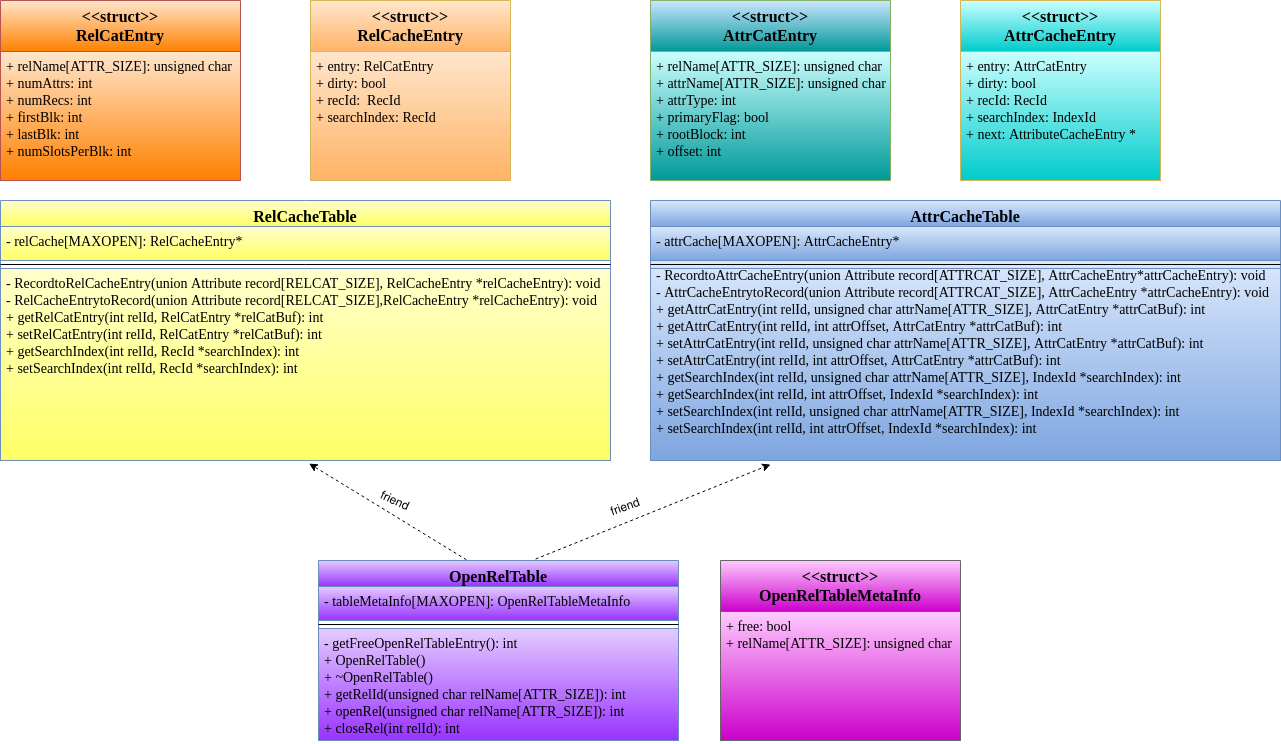

The diagram above was exported from draw.io. Its source (the exported page's mxGraphModel, read from the mxfile embedded in the PNG):
<mxGraphModel dx="801" dy="495" grid="1" gridSize="10" guides="1" tooltips="1" connect="1" arrows="1" fold="1" page="1" pageScale="1" pageWidth="1169" pageHeight="827" background="#FFFFFF" math="0" shadow="0">
  <root>
    <mxCell id="0" />
    <mxCell id="1" parent="0" />
    <mxCell id="7ujt0aO47fP7VYWswhMa-5" value="&lt;&lt;struct&gt;&gt;&#10;RelCatEntry&#10;" style="swimlane;fontStyle=1;align=center;verticalAlign=top;childLayout=stackLayout;horizontal=1;startSize=51;horizontalStack=0;resizeParent=1;resizeParentMax=0;resizeLast=0;collapsible=1;marginBottom=0;labelBackgroundColor=none;fontFamily=Times New Roman;fontSize=16;fillColor=#FFE6CC;strokeColor=#b85450;gradientColor=#FF8000;" parent="1" vertex="1">
      <mxGeometry x="40" y="30" width="240" height="180" as="geometry" />
    </mxCell>
    <mxCell id="7ujt0aO47fP7VYWswhMa-6" value="+ relName[ATTR_SIZE]: unsigned char&#10;+ numAttrs: int&#10;+ numRecs: int&#10;+ firstBlk: int&#10;+ lastBlk: int&#10;+ numSlotsPerBlk: int" style="text;strokeColor=#b85450;fillColor=#FFE6CC;align=left;verticalAlign=top;spacingLeft=4;spacingRight=4;overflow=hidden;rotatable=0;points=[[0,0.5],[1,0.5]];portConstraint=eastwest;gradientColor=#FF8000;fontFamily=Times New Roman;fontSize=14;" parent="7ujt0aO47fP7VYWswhMa-5" vertex="1">
      <mxGeometry y="51" width="240" height="129" as="geometry" />
    </mxCell>
    <mxCell id="zpQhgxPnu-mZbRoqE8cd-8" value="- RecordtoAttrCacheEntry(union Attribute record[ATTRCAT_SIZE], AttrCacheEntry*attrCacheEntry): void&#10;- AttrCacheEntrytoRecord(union Attribute record[ATTRCAT_SIZE], AttrCacheEntry *attrCacheEntry): void&#10;+ getAttrCatEntry(int relId, unsigned char attrName[ATTR_SIZE], AttrCatEntry *attrCatBuf): int&#10;+ getAttrCatEntry(int relId, int attrOffset, AttrCatEntry *attrCatBuf): int&#10;+ setAttrCatEntry(int relId, unsigned char attrName[ATTR_SIZE], AttrCatEntry *attrCatBuf): int&#10;+ setAttrCatEntry(int relId, int attrOffset, AttrCatEntry *attrCatBuf): int&#10;+ getSearchIndex(int relId, unsigned char attrName[ATTR_SIZE], IndexId *searchIndex): int &#10;+ getSearchIndex(int relId, int attrOffset, IndexId *searchIndex): int&#10;+ setSearchIndex(int relId, unsigned char attrName[ATTR_SIZE], IndexId *searchIndex): int&#10;+ setSearchIndex(int relId, int attrOffset, IndexId *searchIndex): int&#10;" style="text;strokeColor=#6c8ebf;fillColor=#dae8fc;align=left;verticalAlign=top;spacingLeft=4;spacingRight=4;overflow=hidden;rotatable=0;points=[[0,0.5],[1,0.5]];portConstraint=eastwest;gradientColor=#7ea6e0;fontFamily=Times New Roman;fontSize=14;" parent="1" vertex="1">
      <mxGeometry x="690" y="290" width="630" height="200" as="geometry" />
    </mxCell>
    <mxCell id="egup6xxpGmrujpijSw-8-5" value="" style="html=1;labelBackgroundColor=#ffffff;startArrow=none;startFill=0;startSize=6;endArrow=classic;endFill=1;endSize=6;jettySize=auto;orthogonalLoop=1;strokeWidth=1;dashed=1;fontSize=14;exitX=0.411;exitY=-0.004;exitDx=0;exitDy=0;exitPerimeter=0;entryX=0.506;entryY=1.016;entryDx=0;entryDy=0;entryPerimeter=0;" parent="1" source="zpQhgxPnu-mZbRoqE8cd-10" target="7ujt0aO47fP7VYWswhMa-4" edge="1">
      <mxGeometry width="60" height="60" relative="1" as="geometry">
        <mxPoint x="490" y="600" as="sourcePoint" />
        <mxPoint x="280" y="500" as="targetPoint" />
      </mxGeometry>
    </mxCell>
    <mxCell id="egup6xxpGmrujpijSw-8-6" value="" style="html=1;labelBackgroundColor=#ffffff;startArrow=none;startFill=0;startSize=6;endArrow=classic;endFill=1;endSize=6;jettySize=auto;orthogonalLoop=1;strokeWidth=1;dashed=1;fontSize=14;exitX=0.603;exitY=-0.008;exitDx=0;exitDy=0;exitPerimeter=0;" parent="1" source="zpQhgxPnu-mZbRoqE8cd-10" edge="1">
      <mxGeometry width="60" height="60" relative="1" as="geometry">
        <mxPoint x="490" y="600" as="sourcePoint" />
        <mxPoint x="810" y="494" as="targetPoint" />
      </mxGeometry>
    </mxCell>
    <mxCell id="egup6xxpGmrujpijSw-8-7" value="friend" style="text;html=1;strokeColor=none;fillColor=none;align=center;verticalAlign=middle;whiteSpace=wrap;rounded=0;rotation=25;" parent="1" vertex="1">
      <mxGeometry x="390" y="520" width="90" height="20" as="geometry" />
    </mxCell>
    <mxCell id="egup6xxpGmrujpijSw-8-8" value="friend" style="text;html=1;strokeColor=none;fillColor=none;align=center;verticalAlign=middle;whiteSpace=wrap;rounded=0;rotation=-20;" parent="1" vertex="1">
      <mxGeometry x="630" y="526.3399999999999" width="70" height="20" as="geometry" />
    </mxCell>
    <mxCell id="7ujt0aO47fP7VYWswhMa-1" value="RelCacheTable" style="swimlane;fontStyle=1;align=center;verticalAlign=top;childLayout=stackLayout;horizontal=1;startSize=26;horizontalStack=0;resizeParent=1;resizeParentMax=0;resizeLast=0;collapsible=1;marginBottom=0;fontFamily=Times New Roman;fontSize=16;fillColor=#FFFFCC;strokeColor=#6c8ebf;gradientColor=#FFFF66;" parent="1" vertex="1">
      <mxGeometry x="40" y="230" width="610" height="260" as="geometry" />
    </mxCell>
    <mxCell id="7ujt0aO47fP7VYWswhMa-2" value="- relCache[MAXOPEN]: RelCacheEntry*&#10;" style="text;strokeColor=#6c8ebf;fillColor=#FFFFCC;align=left;verticalAlign=top;spacingLeft=4;spacingRight=4;overflow=hidden;rotatable=0;points=[[0,0.5],[1,0.5]];portConstraint=eastwest;fontSize=14;fontFamily=Times New Roman;labelBackgroundColor=none;gradientColor=#FFFF66;" parent="7ujt0aO47fP7VYWswhMa-1" vertex="1">
      <mxGeometry y="26" width="610" height="34" as="geometry" />
    </mxCell>
    <mxCell id="7ujt0aO47fP7VYWswhMa-3" value="" style="line;strokeWidth=1;fillColor=none;align=left;verticalAlign=middle;spacingTop=-1;spacingLeft=3;spacingRight=3;rotatable=0;labelPosition=right;points=[];portConstraint=eastwest;" parent="7ujt0aO47fP7VYWswhMa-1" vertex="1">
      <mxGeometry y="60" width="610" height="8" as="geometry" />
    </mxCell>
    <mxCell id="7ujt0aO47fP7VYWswhMa-4" value="- RecordtoRelCacheEntry(union Attribute record[RELCAT_SIZE], RelCacheEntry *relCacheEntry): void&#10;- RelCacheEntrytoRecord(union Attribute record[RELCAT_SIZE],RelCacheEntry *relCacheEntry): void&#10;+ getRelCatEntry(int relId, RelCatEntry *relCatBuf): int&#10;+ setRelCatEntry(int relId, RelCatEntry *relCatBuf): int&#10;+ getSearchIndex(int relId, RecId *searchIndex): int &#10;+ setSearchIndex(int relId, RecId *searchIndex): int&#10;" style="text;strokeColor=#6c8ebf;fillColor=#FFFFCC;align=left;verticalAlign=top;spacingLeft=4;spacingRight=4;overflow=hidden;rotatable=0;points=[[0,0.5],[1,0.5]];portConstraint=eastwest;gradientColor=#FFFF66;fontFamily=Times New Roman;fontSize=14;" parent="7ujt0aO47fP7VYWswhMa-1" vertex="1">
      <mxGeometry y="68" width="610" height="192" as="geometry" />
    </mxCell>
    <mxCell id="7ujt0aO47fP7VYWswhMa-7" value="&lt;&lt;struct&gt;&gt;&#10;AttrCatEntry&#10;" style="swimlane;fontStyle=1;align=center;verticalAlign=top;childLayout=stackLayout;horizontal=1;startSize=51;horizontalStack=0;resizeParent=1;resizeParentMax=0;resizeLast=0;collapsible=1;marginBottom=0;labelBackgroundColor=none;fontFamily=Times New Roman;fontSize=16;fillColor=#CCE5FF;strokeColor=#82b366;gradientColor=#009999;" parent="1" vertex="1">
      <mxGeometry x="690" y="30" width="240" height="180" as="geometry" />
    </mxCell>
    <mxCell id="7ujt0aO47fP7VYWswhMa-8" value="+ relName[ATTR_SIZE]: unsigned char&#10;+ attrName[ATTR_SIZE]: unsigned char&#10;+ attrType: int&#10;+ primaryFlag: bool&#10;+ rootBlock: int&#10;+ offset: int" style="text;strokeColor=#82b366;fillColor=#CCFFFF;align=left;verticalAlign=top;spacingLeft=4;spacingRight=4;overflow=hidden;rotatable=0;points=[[0,0.5],[1,0.5]];portConstraint=eastwest;gradientColor=#009999;fontFamily=Times New Roman;fontSize=14;" parent="7ujt0aO47fP7VYWswhMa-7" vertex="1">
      <mxGeometry y="51" width="240" height="129" as="geometry" />
    </mxCell>
    <mxCell id="zpQhgxPnu-mZbRoqE8cd-3" value="&lt;&lt;struct&gt;&gt;&#10;RelCacheEntry&#10;" style="swimlane;fontStyle=1;align=center;verticalAlign=top;childLayout=stackLayout;horizontal=1;startSize=51;horizontalStack=0;resizeParent=1;resizeParentMax=0;resizeLast=0;collapsible=1;marginBottom=0;labelBackgroundColor=none;fontFamily=Times New Roman;fontSize=16;fillColor=#FFE6CC;strokeColor=#d6b656;gradientColor=#FFB366;" parent="1" vertex="1">
      <mxGeometry x="350" y="30" width="200" height="180" as="geometry" />
    </mxCell>
    <mxCell id="zpQhgxPnu-mZbRoqE8cd-4" value="+ entry: RelCatEntry&#10;+ dirty: bool&#10;+ recId:  RecId&#10;+ searchIndex: RecId&#10;&#10;" style="text;strokeColor=#d6b656;fillColor=#FFE6CC;align=left;verticalAlign=top;spacingLeft=4;spacingRight=4;overflow=hidden;rotatable=0;points=[[0,0.5],[1,0.5]];portConstraint=eastwest;gradientColor=#FFB366;fontFamily=Times New Roman;fontSize=14;" parent="zpQhgxPnu-mZbRoqE8cd-3" vertex="1">
      <mxGeometry y="51" width="200" height="129" as="geometry" />
    </mxCell>
    <mxCell id="7ujt0aO47fP7VYWswhMa-9" value="&lt;&lt;struct&gt;&gt;&#10;AttrCacheEntry&#10;" style="swimlane;fontStyle=1;align=center;verticalAlign=top;childLayout=stackLayout;horizontal=1;startSize=51;horizontalStack=0;resizeParent=1;resizeParentMax=0;resizeLast=0;collapsible=1;marginBottom=0;labelBackgroundColor=none;fontFamily=Times New Roman;fontSize=16;fillColor=#CCFFFF;strokeColor=#d6b656;gradientColor=#00CCCC;" parent="1" vertex="1">
      <mxGeometry x="1000" y="30" width="200" height="180" as="geometry" />
    </mxCell>
    <mxCell id="zpQhgxPnu-mZbRoqE8cd-10" value="OpenRelTable" style="swimlane;fontStyle=1;align=center;verticalAlign=top;childLayout=stackLayout;horizontal=1;startSize=26;horizontalStack=0;resizeParent=1;resizeParentMax=0;resizeLast=0;collapsible=1;marginBottom=0;fontFamily=Times New Roman;fontSize=16;fillColor=#E5CCFF;strokeColor=#6c8ebf;gradientColor=#9933FF;" parent="1" vertex="1">
      <mxGeometry x="358" y="590" width="360" height="180" as="geometry" />
    </mxCell>
    <mxCell id="zpQhgxPnu-mZbRoqE8cd-11" value="- tableMetaInfo[MAXOPEN]: OpenRelTableMetaInfo&#10;&#10;&#10;" style="text;strokeColor=#6c8ebf;fillColor=#E5CCFF;align=left;verticalAlign=top;spacingLeft=4;spacingRight=4;overflow=hidden;rotatable=0;points=[[0,0.5],[1,0.5]];portConstraint=eastwest;fontSize=14;fontFamily=Times New Roman;labelBackgroundColor=none;gradientColor=#9933FF;" parent="zpQhgxPnu-mZbRoqE8cd-10" vertex="1">
      <mxGeometry y="26" width="360" height="34" as="geometry" />
    </mxCell>
    <mxCell id="zpQhgxPnu-mZbRoqE8cd-12" value="" style="line;strokeWidth=1;fillColor=none;align=left;verticalAlign=middle;spacingTop=-1;spacingLeft=3;spacingRight=3;rotatable=0;labelPosition=right;points=[];portConstraint=eastwest;" parent="zpQhgxPnu-mZbRoqE8cd-10" vertex="1">
      <mxGeometry y="60" width="360" height="8" as="geometry" />
    </mxCell>
    <mxCell id="zpQhgxPnu-mZbRoqE8cd-13" value="- getFreeOpenRelTableEntry(): int&#10;+ OpenRelTable()&#10;+ ~OpenRelTable()&#10;+ getRelId(unsigned char relName[ATTR_SIZE]): int&#10;+ openRel(unsigned char relName[ATTR_SIZE]): int&#10;+ closeRel(int relId): int&#10;&#10;" style="text;strokeColor=#6c8ebf;fillColor=#E5CCFF;align=left;verticalAlign=top;spacingLeft=4;spacingRight=4;overflow=hidden;rotatable=0;points=[[0,0.5],[1,0.5]];portConstraint=eastwest;gradientColor=#9933FF;fontFamily=Times New Roman;fontSize=14;" parent="zpQhgxPnu-mZbRoqE8cd-10" vertex="1">
      <mxGeometry y="68" width="360" height="112" as="geometry" />
    </mxCell>
    <mxCell id="7ujt0aO47fP7VYWswhMa-11" value="&lt;&lt;struct&gt;&gt;&#10;OpenRelTableMetaInfo&#10;" style="swimlane;fontStyle=1;align=center;verticalAlign=top;childLayout=stackLayout;horizontal=1;startSize=51;horizontalStack=0;resizeParent=1;resizeParentMax=0;resizeLast=0;collapsible=1;marginBottom=0;labelBackgroundColor=none;fontFamily=Times New Roman;fontSize=16;fillColor=#FFCCFF;strokeColor=#666666;gradientColor=#CC00CC;" parent="1" vertex="1">
      <mxGeometry x="760" y="590" width="240" height="180" as="geometry" />
    </mxCell>
    <mxCell id="7ujt0aO47fP7VYWswhMa-12" value="+ free: bool&#10;+ relName[ATTR_SIZE]: unsigned char" style="text;strokeColor=#666666;fillColor=#FFCCFF;align=left;verticalAlign=top;spacingLeft=4;spacingRight=4;overflow=hidden;rotatable=0;points=[[0,0.5],[1,0.5]];portConstraint=eastwest;gradientColor=#CC00CC;fontFamily=Times New Roman;fontSize=14;" parent="7ujt0aO47fP7VYWswhMa-11" vertex="1">
      <mxGeometry y="51" width="240" height="129" as="geometry" />
    </mxCell>
    <mxCell id="7ujt0aO47fP7VYWswhMa-10" value="+ entry: AttrCatEntry&#10;+ dirty: bool&#10;+ recId: RecId&#10;+ searchIndex: IndexId&#10;+ next: AttributeCacheEntry *&#10;" style="text;strokeColor=#d6b656;fillColor=#CCFFFF;align=left;verticalAlign=top;spacingLeft=4;spacingRight=4;overflow=hidden;rotatable=0;points=[[0,0.5],[1,0.5]];portConstraint=eastwest;gradientColor=#00CCCC;fontFamily=Times New Roman;fontSize=14;" parent="1" vertex="1">
      <mxGeometry x="1000" y="81" width="200" height="129" as="geometry" />
    </mxCell>
    <mxCell id="zpQhgxPnu-mZbRoqE8cd-5" value="AttrCacheTable&#10;" style="swimlane;fontStyle=1;align=center;verticalAlign=top;childLayout=stackLayout;horizontal=1;startSize=26;horizontalStack=0;resizeParent=1;resizeParentMax=0;resizeLast=0;collapsible=1;marginBottom=0;fontFamily=Times New Roman;fontSize=16;fillColor=#dae8fc;strokeColor=#6c8ebf;gradientColor=#7ea6e0;" parent="1" vertex="1">
      <mxGeometry x="690" y="230" width="630" height="68" as="geometry" />
    </mxCell>
    <mxCell id="zpQhgxPnu-mZbRoqE8cd-6" value="- attrCache[MAXOPEN]: AttrCacheEntry*&#10;&#10;&#10;" style="text;strokeColor=#6c8ebf;fillColor=#dae8fc;align=left;verticalAlign=top;spacingLeft=4;spacingRight=4;overflow=hidden;rotatable=0;points=[[0,0.5],[1,0.5]];portConstraint=eastwest;fontSize=14;fontFamily=Times New Roman;labelBackgroundColor=none;gradientColor=#7ea6e0;" parent="zpQhgxPnu-mZbRoqE8cd-5" vertex="1">
      <mxGeometry y="26" width="630" height="34" as="geometry" />
    </mxCell>
    <mxCell id="zpQhgxPnu-mZbRoqE8cd-7" value="" style="line;strokeWidth=1;fillColor=none;align=left;verticalAlign=middle;spacingTop=-1;spacingLeft=3;spacingRight=3;rotatable=0;labelPosition=right;points=[];portConstraint=eastwest;" parent="zpQhgxPnu-mZbRoqE8cd-5" vertex="1">
      <mxGeometry y="60" width="630" height="8" as="geometry" />
    </mxCell>
  </root>
</mxGraphModel>